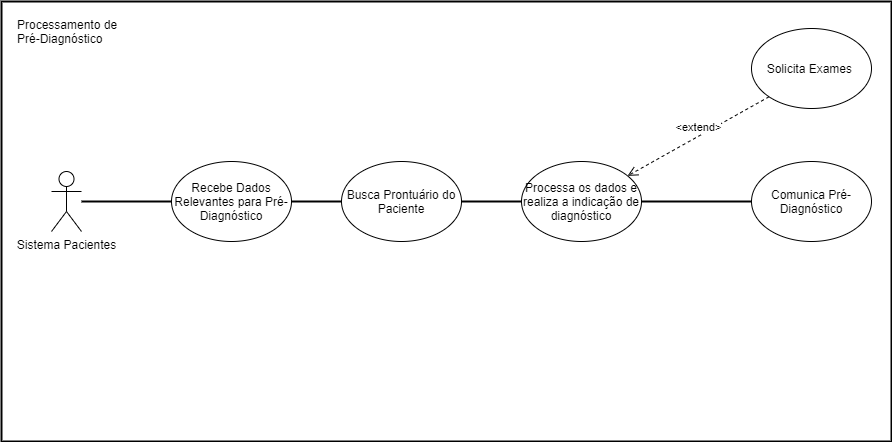

The diagram above was exported from draw.io. Its source (the exported page's mxGraphModel, read from the mxfile embedded in the PNG):
<mxGraphModel dx="1108" dy="-1888" grid="1" gridSize="10" guides="1" tooltips="1" connect="1" arrows="1" fold="1" page="1" pageScale="1" pageWidth="827" pageHeight="1169" math="0" shadow="0">
  <root>
    <mxCell id="0" />
    <mxCell id="1" parent="0" />
    <mxCell id="EzfvnGXJPk7KcNyZdeF--1" value="" style="rounded=0;whiteSpace=wrap;html=1;strokeWidth=2;" vertex="1" parent="1">
      <mxGeometry x="40" y="2412" width="890" height="440" as="geometry" />
    </mxCell>
    <mxCell id="EzfvnGXJPk7KcNyZdeF--2" value="Sistema Pacientes" style="shape=umlActor;verticalLabelPosition=bottom;verticalAlign=top;html=1;outlineConnect=0;" vertex="1" parent="1">
      <mxGeometry x="90" y="2582" width="30" height="60" as="geometry" />
    </mxCell>
    <mxCell id="EzfvnGXJPk7KcNyZdeF--3" value="Recebe Dados Relevantes para Pré-Diagnóstico" style="ellipse;whiteSpace=wrap;html=1;" vertex="1" parent="1">
      <mxGeometry x="210" y="2572" width="120" height="80" as="geometry" />
    </mxCell>
    <mxCell id="EzfvnGXJPk7KcNyZdeF--4" value="Busca Prontuário do Paciente" style="ellipse;whiteSpace=wrap;html=1;" vertex="1" parent="1">
      <mxGeometry x="380" y="2572" width="120" height="80" as="geometry" />
    </mxCell>
    <mxCell id="EzfvnGXJPk7KcNyZdeF--5" value="" style="line;strokeWidth=2;html=1;" vertex="1" parent="1">
      <mxGeometry x="120" y="2607" width="90" height="10" as="geometry" />
    </mxCell>
    <mxCell id="EzfvnGXJPk7KcNyZdeF--6" value="" style="line;strokeWidth=2;html=1;" vertex="1" parent="1">
      <mxGeometry x="330" y="2607" width="50" height="10" as="geometry" />
    </mxCell>
    <mxCell id="EzfvnGXJPk7KcNyZdeF--7" value="Processamento de &#10;Pré-Diagnóstico" style="text;strokeColor=none;fillColor=none;spacingLeft=4;spacingRight=4;overflow=hidden;rotatable=0;points=[[0,0.5],[1,0.5]];portConstraint=eastwest;fontSize=12;" vertex="1" parent="1">
      <mxGeometry x="50" y="2422" width="150" height="40" as="geometry" />
    </mxCell>
    <mxCell id="EzfvnGXJPk7KcNyZdeF--8" value="Processa os dados e realiza a indicação de diagnóstico" style="ellipse;whiteSpace=wrap;html=1;" vertex="1" parent="1">
      <mxGeometry x="560" y="2572" width="120" height="80" as="geometry" />
    </mxCell>
    <mxCell id="EzfvnGXJPk7KcNyZdeF--9" value="" style="line;strokeWidth=2;html=1;" vertex="1" parent="1">
      <mxGeometry x="500" y="2607" width="60" height="10" as="geometry" />
    </mxCell>
    <mxCell id="EzfvnGXJPk7KcNyZdeF--10" value="Solicita Exames&amp;nbsp;" style="ellipse;whiteSpace=wrap;html=1;" vertex="1" parent="1">
      <mxGeometry x="790" y="2439" width="120" height="80" as="geometry" />
    </mxCell>
    <mxCell id="EzfvnGXJPk7KcNyZdeF--11" value="&amp;lt;extend&amp;gt;" style="html=1;verticalAlign=bottom;endArrow=open;dashed=1;endSize=8;exitX=0;exitY=1;exitDx=0;exitDy=0;" edge="1" parent="1" source="EzfvnGXJPk7KcNyZdeF--10" target="EzfvnGXJPk7KcNyZdeF--8">
      <mxGeometry relative="1" as="geometry">
        <mxPoint x="610" y="2500" as="sourcePoint" />
        <mxPoint x="628.613593128807" y="2566.715728752538" as="targetPoint" />
      </mxGeometry>
    </mxCell>
    <mxCell id="EzfvnGXJPk7KcNyZdeF--12" value="Comunica Pré-Diagnóstico" style="ellipse;whiteSpace=wrap;html=1;" vertex="1" parent="1">
      <mxGeometry x="790" y="2572" width="120" height="80" as="geometry" />
    </mxCell>
    <mxCell id="EzfvnGXJPk7KcNyZdeF--13" value="" style="line;strokeWidth=2;html=1;" vertex="1" parent="1">
      <mxGeometry x="680" y="2607" width="110" height="10" as="geometry" />
    </mxCell>
  </root>
</mxGraphModel>